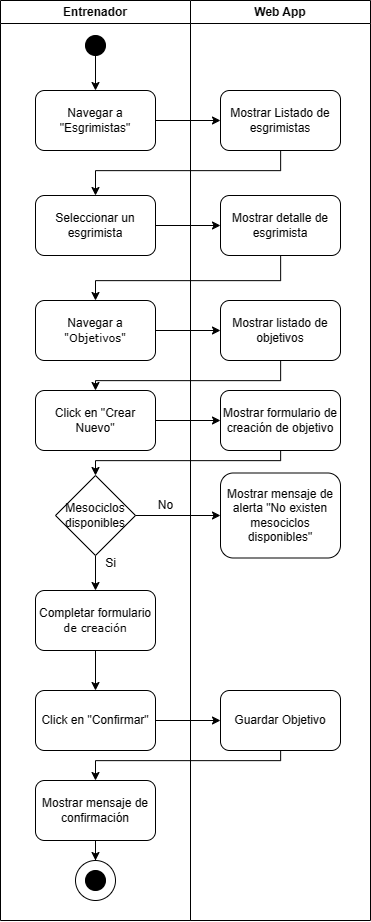

The diagram above was exported from draw.io. Its source (the exported page's mxGraphModel, read from the mxfile embedded in the PNG):
<mxGraphModel dx="3617" dy="2131" grid="1" gridSize="10" guides="1" tooltips="1" connect="1" arrows="1" fold="1" page="1" pageScale="1" pageWidth="850" pageHeight="1100" math="0" shadow="0">
  <root>
    <mxCell id="0" />
    <mxCell id="1" parent="0" />
    <mxCell id="2" value="Entrenador" style="swimlane;whiteSpace=wrap;html=1;" vertex="1" parent="1">
      <mxGeometry x="1090" y="110" width="190" height="920" as="geometry" />
    </mxCell>
    <mxCell id="3" value="" style="edgeStyle=orthogonalEdgeStyle;rounded=0;orthogonalLoop=1;jettySize=auto;html=1;" edge="1" parent="2" source="4" target="13">
      <mxGeometry relative="1" as="geometry" />
    </mxCell>
    <mxCell id="4" value="Mesociclos disponibles" style="rhombus;whiteSpace=wrap;html=1;" vertex="1" parent="2">
      <mxGeometry x="55" y="475" width="80" height="80" as="geometry" />
    </mxCell>
    <mxCell id="5" value="Navegar a &quot;Esgrimistas&quot;" style="rounded=1;whiteSpace=wrap;html=1;" vertex="1" parent="2">
      <mxGeometry x="35" y="90" width="120" height="60" as="geometry" />
    </mxCell>
    <mxCell id="6" value="Seleccionar un esgrimista" style="rounded=1;whiteSpace=wrap;html=1;" vertex="1" parent="2">
      <mxGeometry x="35" y="195" width="120" height="60" as="geometry" />
    </mxCell>
    <mxCell id="7" value="Navegar a&lt;br style=&quot;border-color: var(--border-color); font-family: Verdana; font-size: 11px;&quot;&gt;&lt;span style=&quot;font-family: Verdana; font-size: 11px;&quot;&gt;&quot;Objetivos&quot;&lt;/span&gt;" style="rounded=1;whiteSpace=wrap;html=1;" vertex="1" parent="2">
      <mxGeometry x="35" y="300" width="120" height="60" as="geometry" />
    </mxCell>
    <mxCell id="8" value="" style="ellipse;whiteSpace=wrap;html=1;aspect=fixed;fillColor=#000000;" vertex="1" parent="2">
      <mxGeometry x="85" y="35" width="20" height="20" as="geometry" />
    </mxCell>
    <mxCell id="9" value="" style="edgeStyle=orthogonalEdgeStyle;rounded=0;orthogonalLoop=1;jettySize=auto;html=1;" edge="1" parent="2" source="8" target="5">
      <mxGeometry relative="1" as="geometry" />
    </mxCell>
    <mxCell id="10" value="Click en &quot;Crear Nuevo&quot;" style="rounded=1;whiteSpace=wrap;html=1;" vertex="1" parent="2">
      <mxGeometry x="35" y="390" width="120" height="60" as="geometry" />
    </mxCell>
    <mxCell id="11" value="No" style="text;html=1;align=center;verticalAlign=middle;resizable=0;points=[];autosize=1;strokeColor=none;fillColor=none;" vertex="1" parent="2">
      <mxGeometry x="145" y="490" width="40" height="30" as="geometry" />
    </mxCell>
    <mxCell id="12" value="" style="edgeStyle=orthogonalEdgeStyle;rounded=0;orthogonalLoop=1;jettySize=auto;html=1;" edge="1" parent="2" source="13" target="17">
      <mxGeometry relative="1" as="geometry" />
    </mxCell>
    <mxCell id="13" value="Completar formulario&lt;br style=&quot;border-color: var(--border-color); font-family: Verdana; font-size: 11px;&quot;&gt;&lt;span style=&quot;font-family: Verdana; font-size: 11px;&quot;&gt;de creación&lt;/span&gt;" style="rounded=1;whiteSpace=wrap;html=1;" vertex="1" parent="2">
      <mxGeometry x="35" y="590" width="120" height="60" as="geometry" />
    </mxCell>
    <mxCell id="14" value="" style="group" vertex="1" connectable="0" parent="2">
      <mxGeometry x="75" y="860" width="40" height="40" as="geometry" />
    </mxCell>
    <mxCell id="15" value="" style="ellipse;whiteSpace=wrap;html=1;aspect=fixed;" vertex="1" parent="14">
      <mxGeometry width="40" height="40" as="geometry" />
    </mxCell>
    <mxCell id="16" value="" style="ellipse;whiteSpace=wrap;html=1;aspect=fixed;fillColor=#000000;" vertex="1" parent="14">
      <mxGeometry x="10" y="10" width="20" height="20" as="geometry" />
    </mxCell>
    <mxCell id="17" value="Click en &quot;Confirmar&quot;" style="rounded=1;whiteSpace=wrap;html=1;" vertex="1" parent="2">
      <mxGeometry x="35" y="690" width="120" height="60" as="geometry" />
    </mxCell>
    <mxCell id="18" style="edgeStyle=orthogonalEdgeStyle;rounded=0;orthogonalLoop=1;jettySize=auto;html=1;entryX=0.5;entryY=0;entryDx=0;entryDy=0;" edge="1" parent="2" source="19" target="15">
      <mxGeometry relative="1" as="geometry" />
    </mxCell>
    <mxCell id="19" value="Mostrar mensaje de confirmación" style="rounded=1;whiteSpace=wrap;html=1;" vertex="1" parent="2">
      <mxGeometry x="35" y="780" width="120" height="60" as="geometry" />
    </mxCell>
    <mxCell id="20" value="Web App" style="swimlane;whiteSpace=wrap;html=1;" vertex="1" parent="1">
      <mxGeometry x="1280" y="110" width="180" height="920" as="geometry" />
    </mxCell>
    <mxCell id="21" value="Mostrar Listado de esgrimistas" style="rounded=1;whiteSpace=wrap;html=1;" vertex="1" parent="20">
      <mxGeometry x="30" y="90" width="120" height="60" as="geometry" />
    </mxCell>
    <mxCell id="22" value="Mostrar detalle de esgrimista" style="rounded=1;whiteSpace=wrap;html=1;" vertex="1" parent="20">
      <mxGeometry x="30" y="195" width="120" height="60" as="geometry" />
    </mxCell>
    <mxCell id="23" value="Mostrar listado de objetivos" style="rounded=1;whiteSpace=wrap;html=1;" vertex="1" parent="20">
      <mxGeometry x="30" y="300" width="120" height="60" as="geometry" />
    </mxCell>
    <mxCell id="24" value="Mostrar formulario de creación de objetivo" style="rounded=1;whiteSpace=wrap;html=1;" vertex="1" parent="20">
      <mxGeometry x="30" y="390" width="120" height="60" as="geometry" />
    </mxCell>
    <mxCell id="25" value="Mostrar mensaje de&lt;br&gt;alerta &quot;No existen mesociclos disponibles&quot;" style="rounded=1;whiteSpace=wrap;html=1;" vertex="1" parent="20">
      <mxGeometry x="30" y="472.5" width="120" height="85" as="geometry" />
    </mxCell>
    <mxCell id="26" value="Guardar Objetivo" style="rounded=1;whiteSpace=wrap;html=1;" vertex="1" parent="20">
      <mxGeometry x="30" y="690" width="120" height="60" as="geometry" />
    </mxCell>
    <mxCell id="27" value="Si" style="text;html=1;align=center;verticalAlign=middle;resizable=0;points=[];autosize=1;strokeColor=none;fillColor=none;" vertex="1" parent="1">
      <mxGeometry x="1185" y="658" width="30" height="30" as="geometry" />
    </mxCell>
    <mxCell id="28" value="" style="edgeStyle=orthogonalEdgeStyle;rounded=0;orthogonalLoop=1;jettySize=auto;html=1;" edge="1" source="5" target="21" parent="1">
      <mxGeometry relative="1" as="geometry" />
    </mxCell>
    <mxCell id="29" style="edgeStyle=orthogonalEdgeStyle;rounded=0;orthogonalLoop=1;jettySize=auto;html=1;" edge="1" source="21" target="6" parent="1">
      <mxGeometry relative="1" as="geometry">
        <Array as="points">
          <mxPoint x="1370" y="280" />
          <mxPoint x="1185" y="280" />
        </Array>
      </mxGeometry>
    </mxCell>
    <mxCell id="30" value="" style="edgeStyle=orthogonalEdgeStyle;rounded=0;orthogonalLoop=1;jettySize=auto;html=1;" edge="1" source="6" target="22" parent="1">
      <mxGeometry relative="1" as="geometry" />
    </mxCell>
    <mxCell id="31" style="edgeStyle=orthogonalEdgeStyle;rounded=0;orthogonalLoop=1;jettySize=auto;html=1;" edge="1" source="22" target="7" parent="1">
      <mxGeometry relative="1" as="geometry">
        <Array as="points">
          <mxPoint x="1370" y="390" />
          <mxPoint x="1185" y="390" />
        </Array>
      </mxGeometry>
    </mxCell>
    <mxCell id="32" value="" style="edgeStyle=orthogonalEdgeStyle;rounded=0;orthogonalLoop=1;jettySize=auto;html=1;" edge="1" source="7" target="23" parent="1">
      <mxGeometry relative="1" as="geometry" />
    </mxCell>
    <mxCell id="33" style="edgeStyle=orthogonalEdgeStyle;rounded=0;orthogonalLoop=1;jettySize=auto;html=1;" edge="1" source="23" target="10" parent="1">
      <mxGeometry relative="1" as="geometry">
        <Array as="points">
          <mxPoint x="1370" y="490" />
          <mxPoint x="1185" y="490" />
        </Array>
      </mxGeometry>
    </mxCell>
    <mxCell id="34" value="" style="edgeStyle=orthogonalEdgeStyle;rounded=0;orthogonalLoop=1;jettySize=auto;html=1;" edge="1" source="10" target="24" parent="1">
      <mxGeometry relative="1" as="geometry" />
    </mxCell>
    <mxCell id="35" style="edgeStyle=orthogonalEdgeStyle;rounded=0;orthogonalLoop=1;jettySize=auto;html=1;" edge="1" source="24" target="4" parent="1">
      <mxGeometry relative="1" as="geometry">
        <Array as="points">
          <mxPoint x="1370" y="570" />
          <mxPoint x="1185" y="570" />
        </Array>
      </mxGeometry>
    </mxCell>
    <mxCell id="36" style="edgeStyle=orthogonalEdgeStyle;rounded=0;orthogonalLoop=1;jettySize=auto;html=1;" edge="1" source="4" target="25" parent="1">
      <mxGeometry relative="1" as="geometry" />
    </mxCell>
    <mxCell id="37" value="" style="edgeStyle=orthogonalEdgeStyle;rounded=0;orthogonalLoop=1;jettySize=auto;html=1;" edge="1" source="17" target="26" parent="1">
      <mxGeometry relative="1" as="geometry" />
    </mxCell>
    <mxCell id="38" style="edgeStyle=orthogonalEdgeStyle;rounded=0;orthogonalLoop=1;jettySize=auto;html=1;" edge="1" source="26" target="19" parent="1">
      <mxGeometry relative="1" as="geometry">
        <Array as="points">
          <mxPoint x="1370" y="870" />
          <mxPoint x="1185" y="870" />
        </Array>
      </mxGeometry>
    </mxCell>
  </root>
</mxGraphModel>